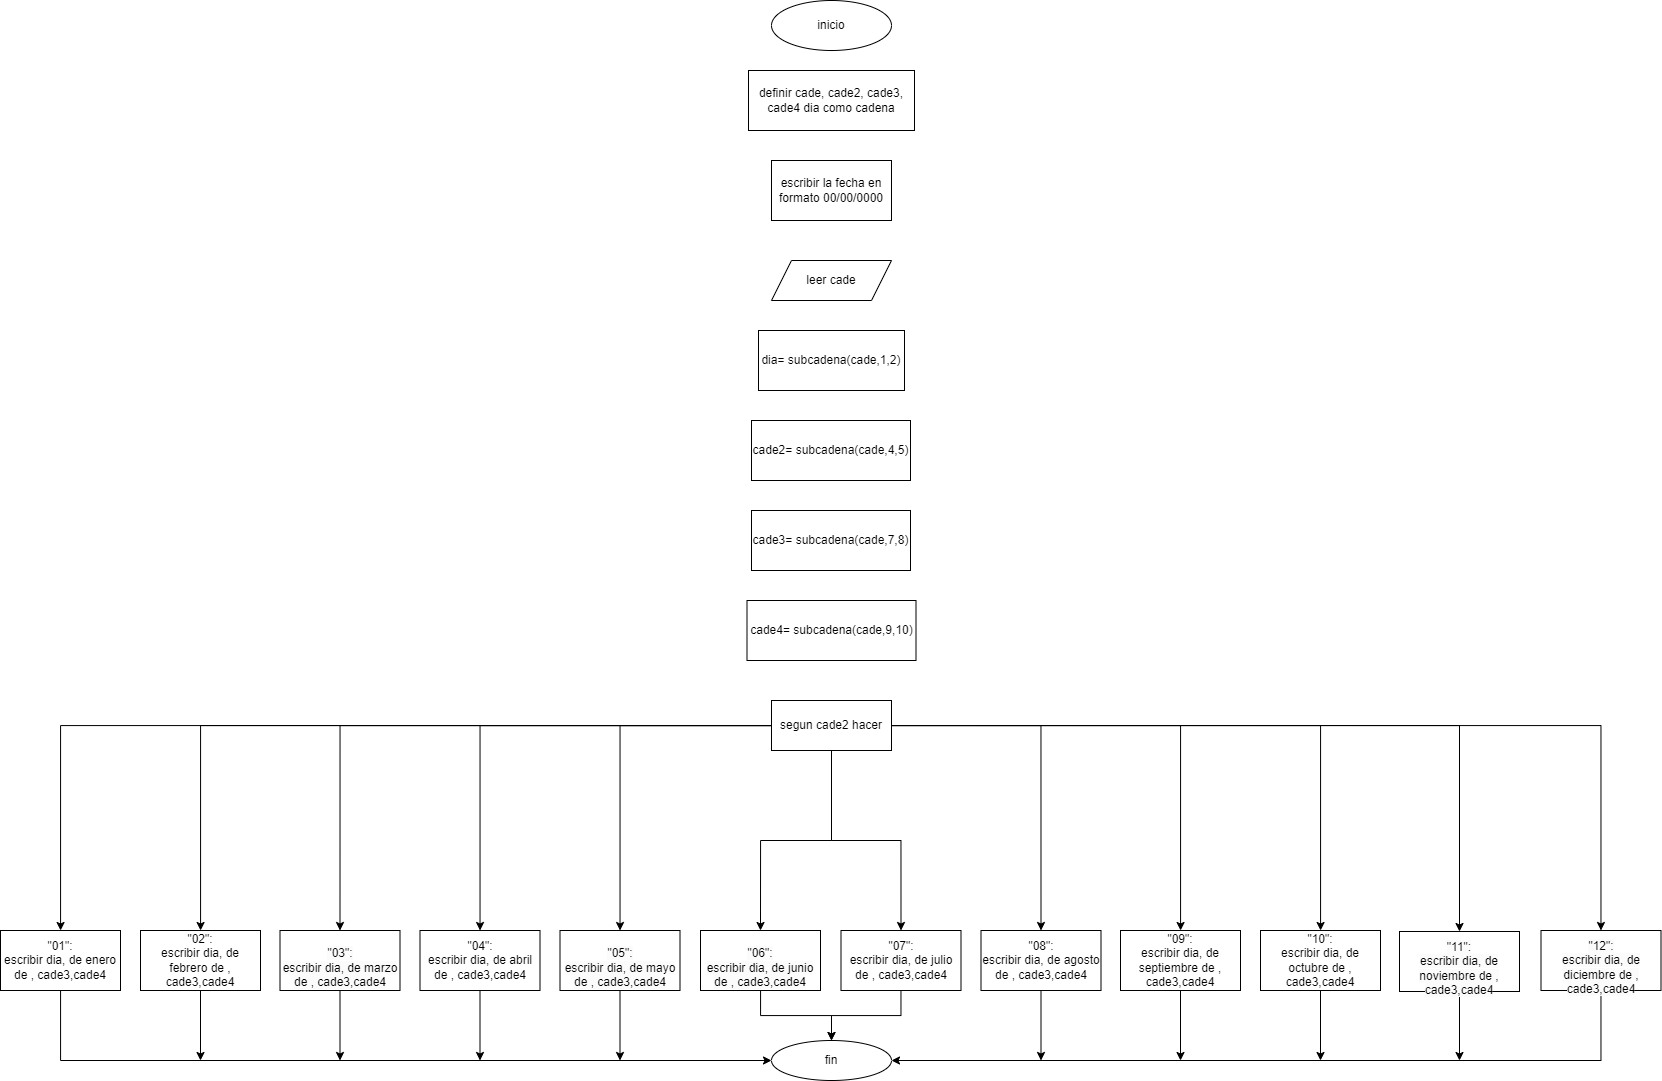

The diagram above was exported from draw.io. Its source (the exported page's mxGraphModel, read from the mxfile embedded in the PNG):
<mxGraphModel dx="2184" dy="616" grid="1" gridSize="10" guides="1" tooltips="1" connect="1" arrows="1" fold="1" page="1" pageScale="1" pageWidth="827" pageHeight="1169" math="0" shadow="0">
  <root>
    <mxCell id="0" />
    <mxCell id="1" parent="0" />
    <mxCell id="dGbCLxkQhW8ixdYTP2Aw-1" value="inicio" style="ellipse;whiteSpace=wrap;html=1;" vertex="1" parent="1">
      <mxGeometry x="354" y="30" width="120" height="50" as="geometry" />
    </mxCell>
    <mxCell id="dGbCLxkQhW8ixdYTP2Aw-2" value="definir cade, cade2, cade3, cade4 dia como cadena" style="rounded=0;whiteSpace=wrap;html=1;" vertex="1" parent="1">
      <mxGeometry x="331" y="100" width="166" height="60" as="geometry" />
    </mxCell>
    <mxCell id="dGbCLxkQhW8ixdYTP2Aw-4" value="escribir la fecha en formato 00/00/0000" style="whiteSpace=wrap;html=1;" vertex="1" parent="1">
      <mxGeometry x="354" y="190" width="120" height="60" as="geometry" />
    </mxCell>
    <mxCell id="dGbCLxkQhW8ixdYTP2Aw-5" value="dia= subcadena(cade,1,2)" style="whiteSpace=wrap;html=1;" vertex="1" parent="1">
      <mxGeometry x="341" y="360" width="146" height="60" as="geometry" />
    </mxCell>
    <mxCell id="dGbCLxkQhW8ixdYTP2Aw-6" value="leer cade" style="shape=parallelogram;perimeter=parallelogramPerimeter;whiteSpace=wrap;html=1;fixedSize=1;" vertex="1" parent="1">
      <mxGeometry x="354" y="290" width="120" height="40" as="geometry" />
    </mxCell>
    <mxCell id="dGbCLxkQhW8ixdYTP2Aw-7" value="cade2= subcadena(cade,4,5)" style="whiteSpace=wrap;html=1;" vertex="1" parent="1">
      <mxGeometry x="334" y="450" width="159" height="60" as="geometry" />
    </mxCell>
    <mxCell id="dGbCLxkQhW8ixdYTP2Aw-8" value="cade3= subcadena(cade,7,8)" style="whiteSpace=wrap;html=1;" vertex="1" parent="1">
      <mxGeometry x="334" y="540" width="159" height="60" as="geometry" />
    </mxCell>
    <mxCell id="dGbCLxkQhW8ixdYTP2Aw-9" value="cade4= subcadena(cade,9,10)" style="whiteSpace=wrap;html=1;" vertex="1" parent="1">
      <mxGeometry x="329.5" y="630" width="169" height="60" as="geometry" />
    </mxCell>
    <mxCell id="dGbCLxkQhW8ixdYTP2Aw-30" style="edgeStyle=orthogonalEdgeStyle;rounded=0;orthogonalLoop=1;jettySize=auto;html=1;" edge="1" parent="1" source="dGbCLxkQhW8ixdYTP2Aw-10" target="dGbCLxkQhW8ixdYTP2Aw-11">
      <mxGeometry relative="1" as="geometry" />
    </mxCell>
    <mxCell id="dGbCLxkQhW8ixdYTP2Aw-31" style="edgeStyle=orthogonalEdgeStyle;rounded=0;orthogonalLoop=1;jettySize=auto;html=1;" edge="1" parent="1" source="dGbCLxkQhW8ixdYTP2Aw-10" target="dGbCLxkQhW8ixdYTP2Aw-12">
      <mxGeometry relative="1" as="geometry" />
    </mxCell>
    <mxCell id="dGbCLxkQhW8ixdYTP2Aw-32" style="edgeStyle=orthogonalEdgeStyle;rounded=0;orthogonalLoop=1;jettySize=auto;html=1;entryX=0.5;entryY=0;entryDx=0;entryDy=0;" edge="1" parent="1" source="dGbCLxkQhW8ixdYTP2Aw-10" target="dGbCLxkQhW8ixdYTP2Aw-16">
      <mxGeometry relative="1" as="geometry" />
    </mxCell>
    <mxCell id="dGbCLxkQhW8ixdYTP2Aw-33" style="edgeStyle=orthogonalEdgeStyle;rounded=0;orthogonalLoop=1;jettySize=auto;html=1;" edge="1" parent="1" source="dGbCLxkQhW8ixdYTP2Aw-10" target="dGbCLxkQhW8ixdYTP2Aw-13">
      <mxGeometry relative="1" as="geometry" />
    </mxCell>
    <mxCell id="dGbCLxkQhW8ixdYTP2Aw-34" style="edgeStyle=orthogonalEdgeStyle;rounded=0;orthogonalLoop=1;jettySize=auto;html=1;" edge="1" parent="1" source="dGbCLxkQhW8ixdYTP2Aw-10" target="dGbCLxkQhW8ixdYTP2Aw-14">
      <mxGeometry relative="1" as="geometry" />
    </mxCell>
    <mxCell id="dGbCLxkQhW8ixdYTP2Aw-35" style="edgeStyle=orthogonalEdgeStyle;rounded=0;orthogonalLoop=1;jettySize=auto;html=1;" edge="1" parent="1" source="dGbCLxkQhW8ixdYTP2Aw-10" target="dGbCLxkQhW8ixdYTP2Aw-28">
      <mxGeometry relative="1" as="geometry" />
    </mxCell>
    <mxCell id="dGbCLxkQhW8ixdYTP2Aw-36" style="edgeStyle=orthogonalEdgeStyle;rounded=0;orthogonalLoop=1;jettySize=auto;html=1;entryX=0.5;entryY=0;entryDx=0;entryDy=0;" edge="1" parent="1" target="dGbCLxkQhW8ixdYTP2Aw-27">
      <mxGeometry relative="1" as="geometry">
        <mxPoint x="480" y="755" as="sourcePoint" />
      </mxGeometry>
    </mxCell>
    <mxCell id="dGbCLxkQhW8ixdYTP2Aw-37" style="edgeStyle=orthogonalEdgeStyle;rounded=0;orthogonalLoop=1;jettySize=auto;html=1;" edge="1" parent="1" source="dGbCLxkQhW8ixdYTP2Aw-10" target="dGbCLxkQhW8ixdYTP2Aw-26">
      <mxGeometry relative="1" as="geometry" />
    </mxCell>
    <mxCell id="dGbCLxkQhW8ixdYTP2Aw-38" style="edgeStyle=orthogonalEdgeStyle;rounded=0;orthogonalLoop=1;jettySize=auto;html=1;" edge="1" parent="1" source="dGbCLxkQhW8ixdYTP2Aw-10" target="dGbCLxkQhW8ixdYTP2Aw-29">
      <mxGeometry relative="1" as="geometry" />
    </mxCell>
    <mxCell id="dGbCLxkQhW8ixdYTP2Aw-39" style="edgeStyle=orthogonalEdgeStyle;rounded=0;orthogonalLoop=1;jettySize=auto;html=1;entryX=0.5;entryY=0;entryDx=0;entryDy=0;" edge="1" parent="1" source="dGbCLxkQhW8ixdYTP2Aw-10" target="dGbCLxkQhW8ixdYTP2Aw-25">
      <mxGeometry relative="1" as="geometry" />
    </mxCell>
    <mxCell id="dGbCLxkQhW8ixdYTP2Aw-40" style="edgeStyle=orthogonalEdgeStyle;rounded=0;orthogonalLoop=1;jettySize=auto;html=1;entryX=0.5;entryY=0;entryDx=0;entryDy=0;" edge="1" parent="1" source="dGbCLxkQhW8ixdYTP2Aw-10" target="dGbCLxkQhW8ixdYTP2Aw-24">
      <mxGeometry relative="1" as="geometry" />
    </mxCell>
    <mxCell id="dGbCLxkQhW8ixdYTP2Aw-41" style="edgeStyle=orthogonalEdgeStyle;rounded=0;orthogonalLoop=1;jettySize=auto;html=1;entryX=0.5;entryY=0;entryDx=0;entryDy=0;" edge="1" parent="1" source="dGbCLxkQhW8ixdYTP2Aw-10" target="dGbCLxkQhW8ixdYTP2Aw-15">
      <mxGeometry relative="1" as="geometry" />
    </mxCell>
    <mxCell id="dGbCLxkQhW8ixdYTP2Aw-10" value="segun cade2 hacer" style="rounded=0;whiteSpace=wrap;html=1;" vertex="1" parent="1">
      <mxGeometry x="354" y="730" width="120" height="50" as="geometry" />
    </mxCell>
    <mxCell id="dGbCLxkQhW8ixdYTP2Aw-43" style="edgeStyle=orthogonalEdgeStyle;rounded=0;orthogonalLoop=1;jettySize=auto;html=1;entryX=0;entryY=0.5;entryDx=0;entryDy=0;" edge="1" parent="1" source="dGbCLxkQhW8ixdYTP2Aw-11" target="dGbCLxkQhW8ixdYTP2Aw-42">
      <mxGeometry relative="1" as="geometry">
        <Array as="points">
          <mxPoint x="-357" y="1090" />
        </Array>
      </mxGeometry>
    </mxCell>
    <mxCell id="dGbCLxkQhW8ixdYTP2Aw-11" value="&quot;01&quot;:&lt;br&gt;escribir dia, de enero de , cade3,cade4" style="rounded=0;whiteSpace=wrap;html=1;" vertex="1" parent="1">
      <mxGeometry x="-417" y="960" width="120" height="60" as="geometry" />
    </mxCell>
    <mxCell id="dGbCLxkQhW8ixdYTP2Aw-44" style="edgeStyle=orthogonalEdgeStyle;rounded=0;orthogonalLoop=1;jettySize=auto;html=1;" edge="1" parent="1" source="dGbCLxkQhW8ixdYTP2Aw-12">
      <mxGeometry relative="1" as="geometry">
        <mxPoint x="-217" y="1090" as="targetPoint" />
      </mxGeometry>
    </mxCell>
    <mxCell id="dGbCLxkQhW8ixdYTP2Aw-12" value="&quot;02&quot;:&lt;br style=&quot;border-color: var(--border-color);&quot;&gt;escribir dia, de febrero de , cade3,cade4" style="rounded=0;whiteSpace=wrap;html=1;" vertex="1" parent="1">
      <mxGeometry x="-277" y="960" width="120" height="60" as="geometry" />
    </mxCell>
    <mxCell id="dGbCLxkQhW8ixdYTP2Aw-46" style="edgeStyle=orthogonalEdgeStyle;rounded=0;orthogonalLoop=1;jettySize=auto;html=1;" edge="1" parent="1" source="dGbCLxkQhW8ixdYTP2Aw-13">
      <mxGeometry relative="1" as="geometry">
        <mxPoint x="62.5" y="1090" as="targetPoint" />
      </mxGeometry>
    </mxCell>
    <mxCell id="dGbCLxkQhW8ixdYTP2Aw-13" value="&quot;04&quot;:&lt;br style=&quot;border-color: var(--border-color);&quot;&gt;escribir dia, de abril de , cade3,cade4" style="rounded=0;whiteSpace=wrap;html=1;" vertex="1" parent="1">
      <mxGeometry x="2.5" y="960" width="120" height="60" as="geometry" />
    </mxCell>
    <mxCell id="dGbCLxkQhW8ixdYTP2Aw-54" style="edgeStyle=orthogonalEdgeStyle;rounded=0;orthogonalLoop=1;jettySize=auto;html=1;" edge="1" parent="1" source="dGbCLxkQhW8ixdYTP2Aw-14">
      <mxGeometry relative="1" as="geometry">
        <mxPoint x="202.5" y="1090" as="targetPoint" />
      </mxGeometry>
    </mxCell>
    <mxCell id="dGbCLxkQhW8ixdYTP2Aw-14" value="&lt;br&gt;&lt;span style=&quot;color: rgb(0, 0, 0); font-family: Helvetica; font-size: 12px; font-style: normal; font-variant-ligatures: normal; font-variant-caps: normal; font-weight: 400; letter-spacing: normal; orphans: 2; text-align: center; text-indent: 0px; text-transform: none; widows: 2; word-spacing: 0px; -webkit-text-stroke-width: 0px; background-color: rgb(251, 251, 251); text-decoration-thickness: initial; text-decoration-style: initial; text-decoration-color: initial; float: none; display: inline !important;&quot;&gt;&quot;05&quot;:&lt;/span&gt;&lt;br style=&quot;border-color: var(--border-color); color: rgb(0, 0, 0); font-family: Helvetica; font-size: 12px; font-style: normal; font-variant-ligatures: normal; font-variant-caps: normal; font-weight: 400; letter-spacing: normal; orphans: 2; text-align: center; text-indent: 0px; text-transform: none; widows: 2; word-spacing: 0px; -webkit-text-stroke-width: 0px; background-color: rgb(251, 251, 251); text-decoration-thickness: initial; text-decoration-style: initial; text-decoration-color: initial;&quot;&gt;&lt;span style=&quot;color: rgb(0, 0, 0); font-family: Helvetica; font-size: 12px; font-style: normal; font-variant-ligatures: normal; font-variant-caps: normal; font-weight: 400; letter-spacing: normal; orphans: 2; text-align: center; text-indent: 0px; text-transform: none; widows: 2; word-spacing: 0px; -webkit-text-stroke-width: 0px; background-color: rgb(251, 251, 251); text-decoration-thickness: initial; text-decoration-style: initial; text-decoration-color: initial; float: none; display: inline !important;&quot;&gt;escribir dia, de mayo de , cade3,cade4&lt;/span&gt;&lt;br&gt;" style="rounded=0;whiteSpace=wrap;html=1;" vertex="1" parent="1">
      <mxGeometry x="142.5" y="960" width="120" height="60" as="geometry" />
    </mxCell>
    <mxCell id="dGbCLxkQhW8ixdYTP2Aw-53" style="edgeStyle=orthogonalEdgeStyle;rounded=0;orthogonalLoop=1;jettySize=auto;html=1;entryX=0.5;entryY=0;entryDx=0;entryDy=0;" edge="1" parent="1" source="dGbCLxkQhW8ixdYTP2Aw-15" target="dGbCLxkQhW8ixdYTP2Aw-42">
      <mxGeometry relative="1" as="geometry" />
    </mxCell>
    <mxCell id="dGbCLxkQhW8ixdYTP2Aw-15" value="&lt;br&gt;&lt;span style=&quot;color: rgb(0, 0, 0); font-family: Helvetica; font-size: 12px; font-style: normal; font-variant-ligatures: normal; font-variant-caps: normal; font-weight: 400; letter-spacing: normal; orphans: 2; text-align: center; text-indent: 0px; text-transform: none; widows: 2; word-spacing: 0px; -webkit-text-stroke-width: 0px; background-color: rgb(251, 251, 251); text-decoration-thickness: initial; text-decoration-style: initial; text-decoration-color: initial; float: none; display: inline !important;&quot;&gt;&quot;06&quot;:&lt;/span&gt;&lt;br style=&quot;border-color: var(--border-color); color: rgb(0, 0, 0); font-family: Helvetica; font-size: 12px; font-style: normal; font-variant-ligatures: normal; font-variant-caps: normal; font-weight: 400; letter-spacing: normal; orphans: 2; text-align: center; text-indent: 0px; text-transform: none; widows: 2; word-spacing: 0px; -webkit-text-stroke-width: 0px; background-color: rgb(251, 251, 251); text-decoration-thickness: initial; text-decoration-style: initial; text-decoration-color: initial;&quot;&gt;&lt;span style=&quot;color: rgb(0, 0, 0); font-family: Helvetica; font-size: 12px; font-style: normal; font-variant-ligatures: normal; font-variant-caps: normal; font-weight: 400; letter-spacing: normal; orphans: 2; text-align: center; text-indent: 0px; text-transform: none; widows: 2; word-spacing: 0px; -webkit-text-stroke-width: 0px; background-color: rgb(251, 251, 251); text-decoration-thickness: initial; text-decoration-style: initial; text-decoration-color: initial; float: none; display: inline !important;&quot;&gt;escribir dia, de junio de , cade3,cade4&lt;/span&gt;&lt;br&gt;" style="rounded=0;whiteSpace=wrap;html=1;" vertex="1" parent="1">
      <mxGeometry x="283" y="960" width="120" height="60" as="geometry" />
    </mxCell>
    <mxCell id="dGbCLxkQhW8ixdYTP2Aw-45" style="edgeStyle=orthogonalEdgeStyle;rounded=0;orthogonalLoop=1;jettySize=auto;html=1;" edge="1" parent="1" source="dGbCLxkQhW8ixdYTP2Aw-16">
      <mxGeometry relative="1" as="geometry">
        <mxPoint x="-77.5" y="1090" as="targetPoint" />
      </mxGeometry>
    </mxCell>
    <mxCell id="dGbCLxkQhW8ixdYTP2Aw-16" value="&lt;br&gt;&lt;span style=&quot;color: rgb(0, 0, 0); font-family: Helvetica; font-size: 12px; font-style: normal; font-variant-ligatures: normal; font-variant-caps: normal; font-weight: 400; letter-spacing: normal; orphans: 2; text-align: center; text-indent: 0px; text-transform: none; widows: 2; word-spacing: 0px; -webkit-text-stroke-width: 0px; background-color: rgb(251, 251, 251); text-decoration-thickness: initial; text-decoration-style: initial; text-decoration-color: initial; float: none; display: inline !important;&quot;&gt;&quot;03&quot;:&lt;/span&gt;&lt;br style=&quot;border-color: var(--border-color); color: rgb(0, 0, 0); font-family: Helvetica; font-size: 12px; font-style: normal; font-variant-ligatures: normal; font-variant-caps: normal; font-weight: 400; letter-spacing: normal; orphans: 2; text-align: center; text-indent: 0px; text-transform: none; widows: 2; word-spacing: 0px; -webkit-text-stroke-width: 0px; background-color: rgb(251, 251, 251); text-decoration-thickness: initial; text-decoration-style: initial; text-decoration-color: initial;&quot;&gt;&lt;span style=&quot;color: rgb(0, 0, 0); font-family: Helvetica; font-size: 12px; font-style: normal; font-variant-ligatures: normal; font-variant-caps: normal; font-weight: 400; letter-spacing: normal; orphans: 2; text-align: center; text-indent: 0px; text-transform: none; widows: 2; word-spacing: 0px; -webkit-text-stroke-width: 0px; background-color: rgb(251, 251, 251); text-decoration-thickness: initial; text-decoration-style: initial; text-decoration-color: initial; float: none; display: inline !important;&quot;&gt;escribir dia, de marzo de , cade3,cade4&lt;/span&gt;&lt;br&gt;" style="rounded=0;whiteSpace=wrap;html=1;" vertex="1" parent="1">
      <mxGeometry x="-137.5" y="960" width="120" height="60" as="geometry" />
    </mxCell>
    <mxCell id="dGbCLxkQhW8ixdYTP2Aw-52" style="edgeStyle=orthogonalEdgeStyle;rounded=0;orthogonalLoop=1;jettySize=auto;html=1;entryX=0.5;entryY=0;entryDx=0;entryDy=0;" edge="1" parent="1" source="dGbCLxkQhW8ixdYTP2Aw-24" target="dGbCLxkQhW8ixdYTP2Aw-42">
      <mxGeometry relative="1" as="geometry" />
    </mxCell>
    <mxCell id="dGbCLxkQhW8ixdYTP2Aw-24" value="&quot;07&quot;:&lt;br style=&quot;border-color: var(--border-color);&quot;&gt;escribir dia, de julio de , cade3,cade4" style="rounded=0;whiteSpace=wrap;html=1;" vertex="1" parent="1">
      <mxGeometry x="423.5" y="960" width="120" height="60" as="geometry" />
    </mxCell>
    <mxCell id="dGbCLxkQhW8ixdYTP2Aw-51" style="edgeStyle=orthogonalEdgeStyle;rounded=0;orthogonalLoop=1;jettySize=auto;html=1;" edge="1" parent="1" source="dGbCLxkQhW8ixdYTP2Aw-25">
      <mxGeometry relative="1" as="geometry">
        <mxPoint x="623.5" y="1090" as="targetPoint" />
      </mxGeometry>
    </mxCell>
    <mxCell id="dGbCLxkQhW8ixdYTP2Aw-25" value="&quot;08&quot;:&lt;br style=&quot;border-color: var(--border-color);&quot;&gt;escribir dia, de agosto de , cade3,cade4" style="rounded=0;whiteSpace=wrap;html=1;" vertex="1" parent="1">
      <mxGeometry x="563.5" y="960" width="120" height="60" as="geometry" />
    </mxCell>
    <mxCell id="dGbCLxkQhW8ixdYTP2Aw-49" style="edgeStyle=orthogonalEdgeStyle;rounded=0;orthogonalLoop=1;jettySize=auto;html=1;" edge="1" parent="1" source="dGbCLxkQhW8ixdYTP2Aw-26">
      <mxGeometry relative="1" as="geometry">
        <mxPoint x="903" y="1090" as="targetPoint" />
      </mxGeometry>
    </mxCell>
    <mxCell id="dGbCLxkQhW8ixdYTP2Aw-26" value="&quot;10&quot;:&lt;br style=&quot;border-color: var(--border-color);&quot;&gt;escribir dia, de octubre de , cade3,cade4" style="rounded=0;whiteSpace=wrap;html=1;" vertex="1" parent="1">
      <mxGeometry x="843" y="960" width="120" height="60" as="geometry" />
    </mxCell>
    <mxCell id="dGbCLxkQhW8ixdYTP2Aw-48" style="edgeStyle=orthogonalEdgeStyle;rounded=0;orthogonalLoop=1;jettySize=auto;html=1;" edge="1" parent="1" source="dGbCLxkQhW8ixdYTP2Aw-27">
      <mxGeometry relative="1" as="geometry">
        <mxPoint x="1042" y="1090" as="targetPoint" />
      </mxGeometry>
    </mxCell>
    <mxCell id="dGbCLxkQhW8ixdYTP2Aw-27" value="&lt;br&gt;&lt;span style=&quot;color: rgb(0, 0, 0); font-family: Helvetica; font-size: 12px; font-style: normal; font-variant-ligatures: normal; font-variant-caps: normal; font-weight: 400; letter-spacing: normal; orphans: 2; text-align: center; text-indent: 0px; text-transform: none; widows: 2; word-spacing: 0px; -webkit-text-stroke-width: 0px; background-color: rgb(251, 251, 251); text-decoration-thickness: initial; text-decoration-style: initial; text-decoration-color: initial; float: none; display: inline !important;&quot;&gt;&quot;11&quot;:&lt;/span&gt;&lt;br style=&quot;border-color: var(--border-color); color: rgb(0, 0, 0); font-family: Helvetica; font-size: 12px; font-style: normal; font-variant-ligatures: normal; font-variant-caps: normal; font-weight: 400; letter-spacing: normal; orphans: 2; text-align: center; text-indent: 0px; text-transform: none; widows: 2; word-spacing: 0px; -webkit-text-stroke-width: 0px; background-color: rgb(251, 251, 251); text-decoration-thickness: initial; text-decoration-style: initial; text-decoration-color: initial;&quot;&gt;&lt;span style=&quot;color: rgb(0, 0, 0); font-family: Helvetica; font-size: 12px; font-style: normal; font-variant-ligatures: normal; font-variant-caps: normal; font-weight: 400; letter-spacing: normal; orphans: 2; text-align: center; text-indent: 0px; text-transform: none; widows: 2; word-spacing: 0px; -webkit-text-stroke-width: 0px; background-color: rgb(251, 251, 251); text-decoration-thickness: initial; text-decoration-style: initial; text-decoration-color: initial; float: none; display: inline !important;&quot;&gt;escribir dia, de noviembre de , cade3,cade4&lt;/span&gt;&lt;br&gt;" style="rounded=0;whiteSpace=wrap;html=1;" vertex="1" parent="1">
      <mxGeometry x="982" y="961" width="120" height="60" as="geometry" />
    </mxCell>
    <mxCell id="dGbCLxkQhW8ixdYTP2Aw-47" style="edgeStyle=orthogonalEdgeStyle;rounded=0;orthogonalLoop=1;jettySize=auto;html=1;entryX=1;entryY=0.5;entryDx=0;entryDy=0;" edge="1" parent="1" source="dGbCLxkQhW8ixdYTP2Aw-28" target="dGbCLxkQhW8ixdYTP2Aw-42">
      <mxGeometry relative="1" as="geometry">
        <Array as="points">
          <mxPoint x="1183" y="1090" />
        </Array>
      </mxGeometry>
    </mxCell>
    <mxCell id="dGbCLxkQhW8ixdYTP2Aw-28" value="&lt;br&gt;&lt;span style=&quot;color: rgb(0, 0, 0); font-family: Helvetica; font-size: 12px; font-style: normal; font-variant-ligatures: normal; font-variant-caps: normal; font-weight: 400; letter-spacing: normal; orphans: 2; text-align: center; text-indent: 0px; text-transform: none; widows: 2; word-spacing: 0px; -webkit-text-stroke-width: 0px; background-color: rgb(251, 251, 251); text-decoration-thickness: initial; text-decoration-style: initial; text-decoration-color: initial; float: none; display: inline !important;&quot;&gt;&quot;12&quot;:&lt;/span&gt;&lt;br style=&quot;border-color: var(--border-color); color: rgb(0, 0, 0); font-family: Helvetica; font-size: 12px; font-style: normal; font-variant-ligatures: normal; font-variant-caps: normal; font-weight: 400; letter-spacing: normal; orphans: 2; text-align: center; text-indent: 0px; text-transform: none; widows: 2; word-spacing: 0px; -webkit-text-stroke-width: 0px; background-color: rgb(251, 251, 251); text-decoration-thickness: initial; text-decoration-style: initial; text-decoration-color: initial;&quot;&gt;&lt;span style=&quot;color: rgb(0, 0, 0); font-family: Helvetica; font-size: 12px; font-style: normal; font-variant-ligatures: normal; font-variant-caps: normal; font-weight: 400; letter-spacing: normal; orphans: 2; text-align: center; text-indent: 0px; text-transform: none; widows: 2; word-spacing: 0px; -webkit-text-stroke-width: 0px; background-color: rgb(251, 251, 251); text-decoration-thickness: initial; text-decoration-style: initial; text-decoration-color: initial; float: none; display: inline !important;&quot;&gt;escribir dia, de diciembre de , cade3,cade4&lt;/span&gt;&lt;br&gt;" style="rounded=0;whiteSpace=wrap;html=1;" vertex="1" parent="1">
      <mxGeometry x="1123.5" y="960" width="120" height="60" as="geometry" />
    </mxCell>
    <mxCell id="dGbCLxkQhW8ixdYTP2Aw-50" style="edgeStyle=orthogonalEdgeStyle;rounded=0;orthogonalLoop=1;jettySize=auto;html=1;" edge="1" parent="1" source="dGbCLxkQhW8ixdYTP2Aw-29">
      <mxGeometry relative="1" as="geometry">
        <mxPoint x="763" y="1090" as="targetPoint" />
      </mxGeometry>
    </mxCell>
    <mxCell id="dGbCLxkQhW8ixdYTP2Aw-29" value="&quot;09&quot;:&lt;br style=&quot;border-color: var(--border-color);&quot;&gt;escribir dia, de septiembre de , cade3,cade4" style="rounded=0;whiteSpace=wrap;html=1;" vertex="1" parent="1">
      <mxGeometry x="703" y="960" width="120" height="60" as="geometry" />
    </mxCell>
    <mxCell id="dGbCLxkQhW8ixdYTP2Aw-42" value="fin" style="ellipse;whiteSpace=wrap;html=1;" vertex="1" parent="1">
      <mxGeometry x="354" y="1070" width="120" height="40" as="geometry" />
    </mxCell>
  </root>
</mxGraphModel>